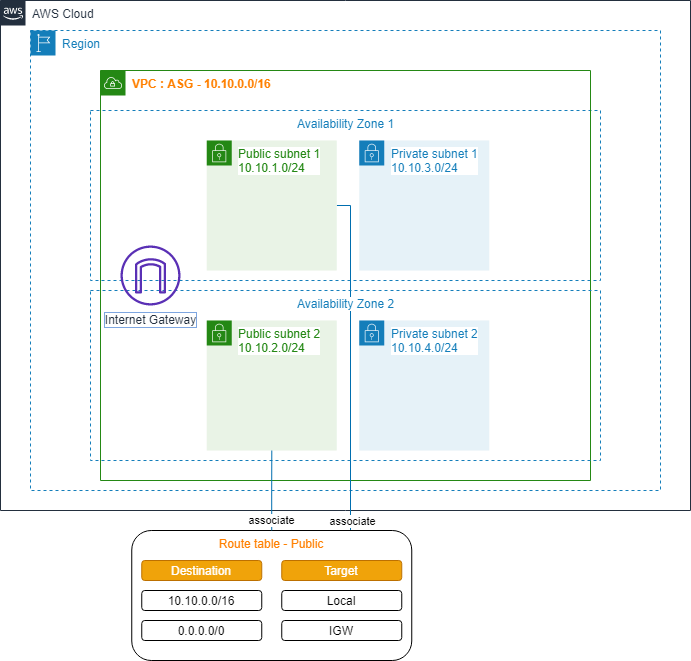

The diagram above was exported from draw.io. Its source (the exported page's mxGraphModel, read from the mxfile embedded in the PNG):
<mxGraphModel dx="1422" dy="794" grid="1" gridSize="10" guides="1" tooltips="1" connect="1" arrows="1" fold="1" page="1" pageScale="1" pageWidth="1169" pageHeight="827" math="0" shadow="0">
  <root>
    <mxCell id="fIoY1oqhCGHeaI2sxIhs-0" />
    <mxCell id="fIoY1oqhCGHeaI2sxIhs-1" parent="fIoY1oqhCGHeaI2sxIhs-0" />
    <mxCell id="fIoY1oqhCGHeaI2sxIhs-2" value="AWS Cloud" style="points=[[0,0],[0.25,0],[0.5,0],[0.75,0],[1,0],[1,0.25],[1,0.5],[1,0.75],[1,1],[0.75,1],[0.5,1],[0.25,1],[0,1],[0,0.75],[0,0.5],[0,0.25]];outlineConnect=0;gradientColor=none;html=1;whiteSpace=wrap;fontSize=12;fontStyle=0;shape=mxgraph.aws4.group;grIcon=mxgraph.aws4.group_aws_cloud_alt;strokeColor=#232F3E;fillColor=none;verticalAlign=top;align=left;spacingLeft=30;fontColor=#232F3E;dashed=0;labelBackgroundColor=#ffffff;" vertex="1" parent="fIoY1oqhCGHeaI2sxIhs-1">
      <mxGeometry x="340" y="110" width="690" height="510" as="geometry" />
    </mxCell>
    <mxCell id="fIoY1oqhCGHeaI2sxIhs-3" value="Region" style="points=[[0,0],[0.25,0],[0.5,0],[0.75,0],[1,0],[1,0.25],[1,0.5],[1,0.75],[1,1],[0.75,1],[0.5,1],[0.25,1],[0,1],[0,0.75],[0,0.5],[0,0.25]];outlineConnect=0;gradientColor=none;html=1;whiteSpace=wrap;fontSize=12;fontStyle=0;shape=mxgraph.aws4.group;grIcon=mxgraph.aws4.group_region;strokeColor=#147EBA;fillColor=none;verticalAlign=top;align=left;spacingLeft=30;fontColor=#147EBA;dashed=1;labelBackgroundColor=#FFFFFF;" vertex="1" parent="fIoY1oqhCGHeaI2sxIhs-1">
      <mxGeometry x="370" y="140" width="630" height="460" as="geometry" />
    </mxCell>
    <mxCell id="fIoY1oqhCGHeaI2sxIhs-4" value="Availability Zone 1" style="fillColor=none;strokeColor=#147EBA;dashed=1;verticalAlign=top;fontStyle=0;fontColor=#147EBA;labelBackgroundColor=#FFFFFF;html=1;" vertex="1" parent="fIoY1oqhCGHeaI2sxIhs-1">
      <mxGeometry x="430" y="220" width="510" height="170" as="geometry" />
    </mxCell>
    <mxCell id="fIoY1oqhCGHeaI2sxIhs-5" value="&lt;b&gt;&lt;font color=&quot;#ff8000&quot;&gt;VPC : ASG - 10.10.0.0/16&lt;/font&gt;&lt;/b&gt;" style="points=[[0,0],[0.25,0],[0.5,0],[0.75,0],[1,0],[1,0.25],[1,0.5],[1,0.75],[1,1],[0.75,1],[0.5,1],[0.25,1],[0,1],[0,0.75],[0,0.5],[0,0.25]];outlineConnect=0;gradientColor=none;html=1;whiteSpace=wrap;fontSize=12;fontStyle=0;shape=mxgraph.aws4.group;grIcon=mxgraph.aws4.group_vpc;strokeColor=#248814;fillColor=none;verticalAlign=top;align=left;spacingLeft=30;fontColor=#AAB7B8;dashed=0;labelBackgroundColor=#FFFFFF;" vertex="1" parent="fIoY1oqhCGHeaI2sxIhs-1">
      <mxGeometry x="440" y="180" width="490" height="410" as="geometry" />
    </mxCell>
    <mxCell id="fIoY1oqhCGHeaI2sxIhs-6" style="edgeStyle=orthogonalEdgeStyle;rounded=0;orthogonalLoop=1;jettySize=auto;html=1;fontColor=#000000;endArrow=none;endFill=0;fillColor=#1ba1e2;strokeColor=#006EAF;" edge="1" parent="fIoY1oqhCGHeaI2sxIhs-1" source="fIoY1oqhCGHeaI2sxIhs-8" target="fIoY1oqhCGHeaI2sxIhs-10">
      <mxGeometry relative="1" as="geometry">
        <Array as="points">
          <mxPoint x="690" y="315" />
        </Array>
      </mxGeometry>
    </mxCell>
    <mxCell id="fIoY1oqhCGHeaI2sxIhs-7" value="associate" style="edgeLabel;html=1;align=center;verticalAlign=middle;resizable=0;points=[];fontColor=#000000;" vertex="1" connectable="0" parent="fIoY1oqhCGHeaI2sxIhs-6">
      <mxGeometry x="-0.7697" y="-1" relative="1" as="geometry">
        <mxPoint y="29" as="offset" />
      </mxGeometry>
    </mxCell>
    <mxCell id="fIoY1oqhCGHeaI2sxIhs-8" value="&lt;font color=&quot;#ff8000&quot;&gt;Route table - Public&lt;/font&gt;" style="rounded=1;whiteSpace=wrap;html=1;fontColor=#FFFFFF;verticalAlign=top;align=center;" vertex="1" parent="fIoY1oqhCGHeaI2sxIhs-1">
      <mxGeometry x="471.25" y="640" width="280" height="130" as="geometry" />
    </mxCell>
    <mxCell id="fIoY1oqhCGHeaI2sxIhs-9" value="Availability Zone 2" style="fillColor=none;strokeColor=#147EBA;dashed=1;verticalAlign=top;fontStyle=0;fontColor=#147EBA;labelBackgroundColor=#FFFFFF;html=1;" vertex="1" parent="fIoY1oqhCGHeaI2sxIhs-1">
      <mxGeometry x="430" y="400" width="510" height="170" as="geometry" />
    </mxCell>
    <mxCell id="fIoY1oqhCGHeaI2sxIhs-10" value="Public subnet 1&lt;br&gt;10.10.1.0/24" style="points=[[0,0],[0.25,0],[0.5,0],[0.75,0],[1,0],[1,0.25],[1,0.5],[1,0.75],[1,1],[0.75,1],[0.5,1],[0.25,1],[0,1],[0,0.75],[0,0.5],[0,0.25]];outlineConnect=0;gradientColor=none;html=1;whiteSpace=wrap;fontSize=12;fontStyle=0;shape=mxgraph.aws4.group;grIcon=mxgraph.aws4.group_security_group;grStroke=0;strokeColor=#248814;fillColor=#E9F3E6;verticalAlign=top;align=left;spacingLeft=30;fontColor=#248814;dashed=0;labelBackgroundColor=#FFFFFF;" vertex="1" parent="fIoY1oqhCGHeaI2sxIhs-1">
      <mxGeometry x="546.25" y="250" width="130" height="130" as="geometry" />
    </mxCell>
    <mxCell id="fIoY1oqhCGHeaI2sxIhs-11" value="Private subnet 1&lt;br&gt;10.10.3.0/24" style="points=[[0,0],[0.25,0],[0.5,0],[0.75,0],[1,0],[1,0.25],[1,0.5],[1,0.75],[1,1],[0.75,1],[0.5,1],[0.25,1],[0,1],[0,0.75],[0,0.5],[0,0.25]];outlineConnect=0;gradientColor=none;html=1;whiteSpace=wrap;fontSize=12;fontStyle=0;shape=mxgraph.aws4.group;grIcon=mxgraph.aws4.group_security_group;grStroke=0;strokeColor=#147EBA;fillColor=#E6F2F8;verticalAlign=top;align=left;spacingLeft=30;fontColor=#147EBA;dashed=0;labelBackgroundColor=#FFFFFF;" vertex="1" parent="fIoY1oqhCGHeaI2sxIhs-1">
      <mxGeometry x="698.75" y="250" width="130" height="130" as="geometry" />
    </mxCell>
    <mxCell id="fIoY1oqhCGHeaI2sxIhs-12" value="Public subnet 2&lt;br&gt;10.10.2.0/24" style="points=[[0,0],[0.25,0],[0.5,0],[0.75,0],[1,0],[1,0.25],[1,0.5],[1,0.75],[1,1],[0.75,1],[0.5,1],[0.25,1],[0,1],[0,0.75],[0,0.5],[0,0.25]];outlineConnect=0;gradientColor=none;html=1;whiteSpace=wrap;fontSize=12;fontStyle=0;shape=mxgraph.aws4.group;grIcon=mxgraph.aws4.group_security_group;grStroke=0;strokeColor=#248814;fillColor=#E9F3E6;verticalAlign=top;align=left;spacingLeft=30;fontColor=#248814;dashed=0;labelBackgroundColor=#FFFFFF;" vertex="1" parent="fIoY1oqhCGHeaI2sxIhs-1">
      <mxGeometry x="546.25" y="430" width="130" height="130" as="geometry" />
    </mxCell>
    <mxCell id="fIoY1oqhCGHeaI2sxIhs-15" value="Private subnet 2&lt;br&gt;10.10.4.0/24" style="points=[[0,0],[0.25,0],[0.5,0],[0.75,0],[1,0],[1,0.25],[1,0.5],[1,0.75],[1,1],[0.75,1],[0.5,1],[0.25,1],[0,1],[0,0.75],[0,0.5],[0,0.25]];outlineConnect=0;gradientColor=none;html=1;whiteSpace=wrap;fontSize=12;fontStyle=0;shape=mxgraph.aws4.group;grIcon=mxgraph.aws4.group_security_group;grStroke=0;strokeColor=#147EBA;fillColor=#E6F2F8;verticalAlign=top;align=left;spacingLeft=30;fontColor=#147EBA;dashed=0;labelBackgroundColor=#FFFFFF;" vertex="1" parent="fIoY1oqhCGHeaI2sxIhs-1">
      <mxGeometry x="698.75" y="430" width="130" height="130" as="geometry" />
    </mxCell>
    <mxCell id="fIoY1oqhCGHeaI2sxIhs-16" value="associate" style="edgeStyle=orthogonalEdgeStyle;rounded=0;orthogonalLoop=1;jettySize=auto;html=1;endArrow=none;endFill=0;fillColor=#1ba1e2;strokeColor=#006EAF;" edge="1" parent="fIoY1oqhCGHeaI2sxIhs-1" target="fIoY1oqhCGHeaI2sxIhs-12">
      <mxGeometry x="-0.7502" relative="1" as="geometry">
        <mxPoint x="611.2380952380952" y="640" as="sourcePoint" />
        <mxPoint as="offset" />
      </mxGeometry>
    </mxCell>
    <mxCell id="fIoY1oqhCGHeaI2sxIhs-17" value="Destination" style="rounded=1;whiteSpace=wrap;html=1;fillColor=#f0a30a;strokeColor=#BD7000;fontColor=#FFFFFF;" vertex="1" parent="fIoY1oqhCGHeaI2sxIhs-1">
      <mxGeometry x="481.25" y="670" width="120" height="20" as="geometry" />
    </mxCell>
    <mxCell id="fIoY1oqhCGHeaI2sxIhs-18" value="Target" style="rounded=1;whiteSpace=wrap;html=1;fillColor=#f0a30a;strokeColor=#BD7000;fontColor=#FFFFFF;" vertex="1" parent="fIoY1oqhCGHeaI2sxIhs-1">
      <mxGeometry x="621.25" y="670" width="120" height="20" as="geometry" />
    </mxCell>
    <mxCell id="fIoY1oqhCGHeaI2sxIhs-19" value="10.10.0.0/16" style="rounded=1;whiteSpace=wrap;html=1;" vertex="1" parent="fIoY1oqhCGHeaI2sxIhs-1">
      <mxGeometry x="481.25" y="700" width="120" height="20" as="geometry" />
    </mxCell>
    <mxCell id="fIoY1oqhCGHeaI2sxIhs-20" value="Local" style="rounded=1;whiteSpace=wrap;html=1;" vertex="1" parent="fIoY1oqhCGHeaI2sxIhs-1">
      <mxGeometry x="621.25" y="700" width="120" height="20" as="geometry" />
    </mxCell>
    <mxCell id="fIoY1oqhCGHeaI2sxIhs-25" value="0.0.0.0/0" style="rounded=1;whiteSpace=wrap;html=1;" vertex="1" parent="fIoY1oqhCGHeaI2sxIhs-1">
      <mxGeometry x="481.25" y="730" width="120" height="20" as="geometry" />
    </mxCell>
    <mxCell id="fIoY1oqhCGHeaI2sxIhs-26" value="IGW" style="rounded=1;whiteSpace=wrap;html=1;" vertex="1" parent="fIoY1oqhCGHeaI2sxIhs-1">
      <mxGeometry x="621.25" y="730" width="120" height="20" as="geometry" />
    </mxCell>
    <mxCell id="fIoY1oqhCGHeaI2sxIhs-28" value="Internet Gateway" style="outlineConnect=0;fontColor=#232F3E;gradientColor=none;fillColor=#5A30B5;strokeColor=none;dashed=0;verticalLabelPosition=bottom;verticalAlign=top;align=center;html=1;fontSize=12;fontStyle=0;aspect=fixed;pointerEvents=1;shape=mxgraph.aws4.internet_gateway;labelBackgroundColor=#ffffff;labelBorderColor=#7EA6E0;" vertex="1" parent="fIoY1oqhCGHeaI2sxIhs-1">
      <mxGeometry x="460" y="355.00000000000006" width="60" height="60" as="geometry" />
    </mxCell>
  </root>
</mxGraphModel>